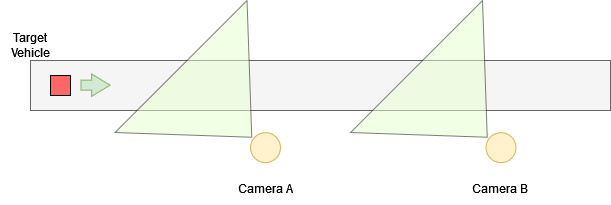

The diagram above was exported from draw.io. Its source (the exported page's mxGraphModel, read from the mxfile embedded in the PNG):
<mxGraphModel dx="794" dy="394" grid="1" gridSize="10" guides="1" tooltips="1" connect="1" arrows="1" fold="1" page="1" pageScale="1" pageWidth="850" pageHeight="1100" math="0" shadow="0">
  <root>
    <mxCell id="0" />
    <mxCell id="1" parent="0" />
    <mxCell id="GsFL0_MdSWICCz-i1dUx-1" value="" style="rounded=0;whiteSpace=wrap;html=1;fillColor=#f5f5f5;fontColor=#333333;strokeColor=#666666;" vertex="1" parent="1">
      <mxGeometry x="60" y="180" width="580" height="50" as="geometry" />
    </mxCell>
    <mxCell id="GsFL0_MdSWICCz-i1dUx-2" value="" style="rounded=0;whiteSpace=wrap;html=1;fillColor=#FF6666;" vertex="1" parent="1">
      <mxGeometry x="80" y="195" width="20" height="20" as="geometry" />
    </mxCell>
    <mxCell id="GsFL0_MdSWICCz-i1dUx-5" value="" style="shape=flexArrow;endArrow=classic;html=1;rounded=0;startWidth=11.333333333333334;endWidth=11.333333333333334;startSize=5.776666666666666;endSize=5.776666666666666;fillColor=#d5e8d4;strokeColor=#82b366;" edge="1" parent="1">
      <mxGeometry width="50" height="50" relative="1" as="geometry">
        <mxPoint x="110" y="204.66" as="sourcePoint" />
        <mxPoint x="140" y="204.66" as="targetPoint" />
      </mxGeometry>
    </mxCell>
    <mxCell id="GsFL0_MdSWICCz-i1dUx-9" value="" style="group" vertex="1" connectable="0" parent="1">
      <mxGeometry x="144.50684951862624" y="120.00184951862619" width="202.70630096274758" height="202.70815048137382" as="geometry" />
    </mxCell>
    <mxCell id="GsFL0_MdSWICCz-i1dUx-16" value="" style="group" vertex="1" connectable="0" parent="GsFL0_MdSWICCz-i1dUx-9">
      <mxGeometry x="-1.4210854715202004e-14" width="202.70630096274755" height="202.70815048137382" as="geometry" />
    </mxCell>
    <mxCell id="GsFL0_MdSWICCz-i1dUx-6" value="" style="ellipse;whiteSpace=wrap;html=1;fillColor=#fff2cc;strokeColor=#d6b656;" vertex="1" parent="GsFL0_MdSWICCz-i1dUx-16">
      <mxGeometry x="135.4931504813738" y="132.1581504813738" width="30" height="30" as="geometry" />
    </mxCell>
    <mxCell id="GsFL0_MdSWICCz-i1dUx-8" value="" style="triangle;whiteSpace=wrap;html=1;fillColor=#E6FFCC;rotation=45;fillStyle=auto;opacity=50;" vertex="1" parent="GsFL0_MdSWICCz-i1dUx-16">
      <mxGeometry x="51.35315048137379" y="8.018150481373794" width="100" height="186.67" as="geometry" />
    </mxCell>
    <mxCell id="GsFL0_MdSWICCz-i1dUx-14" value="Camera A" style="text;html=1;strokeColor=none;fillColor=none;align=center;verticalAlign=middle;whiteSpace=wrap;rounded=0;" vertex="1" parent="GsFL0_MdSWICCz-i1dUx-16">
      <mxGeometry x="120.49315048137377" y="172.70815048137382" width="60" height="30" as="geometry" />
    </mxCell>
    <mxCell id="GsFL0_MdSWICCz-i1dUx-10" value="" style="group" vertex="1" connectable="0" parent="1">
      <mxGeometry x="379.9968495186263" y="120.00184951862619" width="202.70630096274758" height="202.70815048137382" as="geometry" />
    </mxCell>
    <mxCell id="GsFL0_MdSWICCz-i1dUx-11" value="" style="ellipse;whiteSpace=wrap;html=1;fillColor=#fff2cc;strokeColor=#d6b656;" vertex="1" parent="GsFL0_MdSWICCz-i1dUx-10">
      <mxGeometry x="135.49315048137376" y="132.1581504813738" width="30" height="30" as="geometry" />
    </mxCell>
    <mxCell id="GsFL0_MdSWICCz-i1dUx-12" value="" style="triangle;whiteSpace=wrap;html=1;fillColor=#E6FFCC;rotation=45;fillStyle=auto;opacity=50;" vertex="1" parent="GsFL0_MdSWICCz-i1dUx-10">
      <mxGeometry x="51.353150481373774" y="8.018150481373794" width="100" height="186.67" as="geometry" />
    </mxCell>
    <mxCell id="GsFL0_MdSWICCz-i1dUx-15" value="&lt;div&gt;Camera B &lt;br&gt;&lt;/div&gt;" style="text;html=1;strokeColor=none;fillColor=none;align=center;verticalAlign=middle;whiteSpace=wrap;rounded=0;" vertex="1" parent="GsFL0_MdSWICCz-i1dUx-10">
      <mxGeometry x="120.49315048137373" y="172.70815048137385" width="60" height="30" as="geometry" />
    </mxCell>
    <mxCell id="GsFL0_MdSWICCz-i1dUx-13" value="Target Vehicle" style="text;html=1;strokeColor=none;fillColor=none;align=center;verticalAlign=middle;whiteSpace=wrap;rounded=0;" vertex="1" parent="1">
      <mxGeometry x="30" y="150" width="60" height="30" as="geometry" />
    </mxCell>
  </root>
</mxGraphModel>